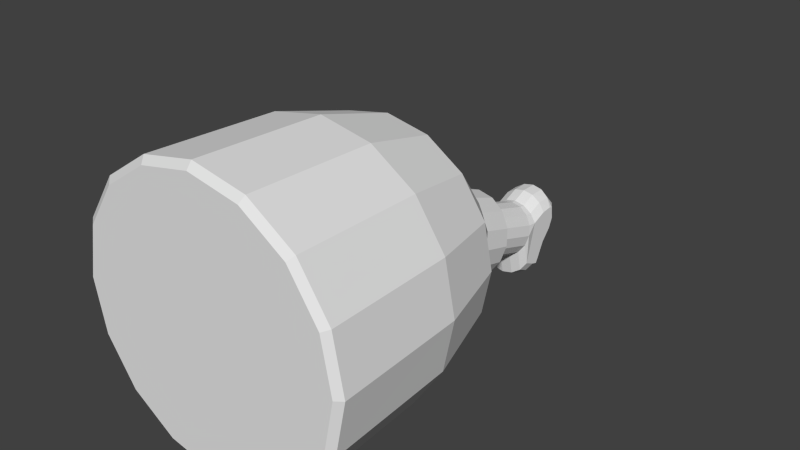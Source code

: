 # Source: Ham_with_Bone.blend  (saved by Blender 2.70.0; exported with 4.5.12 LTS)
import bpy
from mathutils import Matrix  # noqa: F401  (used for matrix-valued properties, if any)

bpy.ops.wm.read_factory_settings(use_empty=True)
scene = bpy.context.scene
scene.name = 'Scene'

# ---- collections
col_collection_1 = bpy.data.collections.new('Collection 1'); scene.collection.children.link(col_collection_1)

# ---- world
world_world = bpy.data.worlds.new('World'); scene.world = world_world
world_world.color = (0.05088, 0.05088, 0.05088)
world_world.use_sun_shadow = False
world_world.sun_shadow_jitter_overblur = 0.0
world_world.cycles.sampling_method = 'MANUAL'
world_world.cycles.sample_map_resolution = 256

# ---- meshes
me_cylinder = bpy.data.meshes.new('Cylinder')
me_cylinder.from_pydata([(-6.509e-08, 1.02, -1.354), (-2.784e-07, 0.9778, -0.4059), (0.3902, 0.9421, -1.354), (0.3742, 0.9033, -0.4059), (0.7211, 0.7211, -1.354), (0.6914, 0.6914, -0.4059), (0.9421, 0.3902, -1.354), (0.9033, 0.3742, -0.4059), (1.02, 3.388e-10, -1.354), (0.9778, 1.516e-07, -0.4059), (0.9421, -0.3902, -1.354), (0.9033, -0.3742, -0.4059), (0.7211, -0.7211, -1.354), (0.6914, -0.6914, -0.4059), (0.3902, -0.9421, -1.354), (0.3742, -0.9033, -0.4059), (8.889e-08, -1.02, -1.354), (-1.307e-07, -0.9778, -0.4059), (-0.3902, -0.9421, -1.354), (-0.3742, -0.9033, -0.4059), (-0.7211, -0.7211, -1.354), (-0.6914, -0.6914, -0.4059), (-0.9421, -0.3902, -1.354), (-0.9033, -0.3742, -0.4059), (-1.02, 5.707e-08, -1.354), (-0.9778, 2.06e-07, -0.4059), (-0.9421, 0.3902, -1.354), (-0.9033, 0.3742, -0.4059), (-0.7211, 0.7211, -1.354), (-0.6914, 0.6914, -0.4059), (-0.3902, 0.9421, -1.354), (-0.3742, 0.9033, -0.4059), (-2.663e-07, 0.8131, 0.1748), (0.3112, 0.7512, 0.1748), (0.5773, 0.575, 0.1739), (0.7582, 0.3112, 0.1722), (0.8219, 1.69e-07, 0.1715), (0.7582, -0.3112, 0.1722), (0.5773, -0.575, 0.1739), (0.3112, -0.7512, 0.1748), (-1.435e-07, -0.8131, 0.1748), (-0.3112, -0.7512, 0.1748), (-0.575, -0.575, 0.1748), (-0.7512, -0.3112, 0.1748), (-0.8131, 2.127e-07, 0.1748), (-0.7512, 0.3112, 0.1748), (-0.575, 0.575, 0.1748), (-0.3112, 0.7512, 0.1748), (0.2095, 0.4993, 0.5627), (0.3918, 0.4613, 0.5057), (0.5464, 0.3531, 0.4574), (0.6497, 0.1911, 0.4251), (0.686, 2.23e-07, 0.4137), (0.6497, -0.1911, 0.4251), (0.5464, -0.3531, 0.4574), (0.3918, -0.4613, 0.5057), (0.2095, -0.4993, 0.5627), (0.02709, -0.4613, 0.6198), (-0.1275, -0.3531, 0.6681), (-0.2308, -0.1911, 0.7004), (-0.2671, 2.168e-07, 0.7117), (-0.2308, 0.1911, 0.7004), (-0.1275, 0.3531, 0.6681), (0.02709, 0.4613, 0.6198), (0.2838, 0.3378, 0.8005), (0.4072, 0.3121, 0.7619), (0.5118, 0.2389, 0.7292), (0.5817, 0.1293, 0.7074), (0.6062, 2.327e-07, 0.6997), (0.5817, -0.1293, 0.7074), (0.5118, -0.2389, 0.7292), (0.4072, -0.3121, 0.7619), (0.2838, -0.3378, 0.8005), (0.1604, -0.3121, 0.8391), (0.05581, -0.2389, 0.8718), (-0.01408, -0.1293, 0.8936), (-0.03862, 2.285e-07, 0.9013), (-0.01408, 0.1293, 0.8936), (0.05581, 0.2389, 0.8718), (0.1604, 0.3121, 0.8391), (0.3669, 0.3197, 1.066), (0.4837, 0.2954, 1.03), (0.5827, 0.2261, 0.999), (0.6489, 0.1224, 0.9783), (0.6721, 2.444e-07, 0.971), (0.6489, -0.1224, 0.9783), (0.5827, -0.2261, 0.999), (0.4837, -0.2954, 1.03), (0.3669, -0.3197, 1.066), (0.2502, -0.2954, 1.103), (0.1512, -0.2261, 1.134), (0.08502, -0.1224, 1.155), (0.06179, 2.405e-07, 1.162), (0.08502, 0.1224, 1.155), (0.1512, 0.2261, 1.134), (0.2502, 0.2954, 1.103), (0.3755, 0.2802, 1.094), (0.4779, 0.2589, 1.062), (0.5646, 0.1981, 1.035), (0.6226, 0.1072, 1.017), (0.643, 2.406e-07, 1.01), (0.6226, -0.1072, 1.017), (0.5646, -0.1981, 1.035), (0.4779, -0.2589, 1.062), (0.3755, -0.2802, 1.094), (0.2732, -0.2589, 1.126), (0.1864, -0.1981, 1.153), (0.1285, -0.1072, 1.171), (0.1081, 2.372e-07, 1.178), (0.1285, 0.1072, 1.171), (0.1864, 0.1981, 1.153), (0.2732, 0.2589, 1.126), (-6.196e-08, 0.9698, -1.392), (0.3711, 0.896, -1.392), (0.6857, 0.6857, -1.392), (0.896, 0.3711, -1.392), (0.9698, 7.181e-09, -1.392), (0.896, -0.3711, -1.392), (0.6857, -0.6857, -1.392), (0.3711, -0.896, -1.392), (8.448e-08, -0.9698, -1.392), (-0.3711, -0.896, -1.392), (-0.6857, -0.6857, -1.392), (-0.896, -0.3711, -1.392), (-0.9698, 6.114e-08, -1.392), (-0.896, 0.3711, -1.392), (-0.6857, 0.6857, -1.392), (-0.3711, 0.896, -1.392), (0.3755, 0.2017, 1.094), (0.4492, 0.1863, 1.071), (0.5116, 0.1426, 1.051), (0.5534, 0.07717, 1.038), (0.568, 2.406e-07, 1.034), (0.5534, -0.07717, 1.038), (0.5116, -0.1426, 1.051), (0.4492, -0.1863, 1.071), (0.3755, -0.2017, 1.094), (0.3019, -0.1863, 1.117), (0.2394, -0.1426, 1.136), (0.1977, -0.07717, 1.15), (0.1831, 2.381e-07, 1.154), (0.1977, 0.07717, 1.15), (0.2394, 0.1426, 1.136), (0.3019, 0.1863, 1.117), (0.4365, 0.2017, 1.289), (0.5102, 0.1863, 1.266), (0.5726, 0.1426, 1.246), (0.6143, 0.07717, 1.233), (0.629, 2.624e-07, 1.229), (0.6143, -0.07717, 1.233), (0.5726, -0.1426, 1.246), (0.5102, -0.1863, 1.266), (0.4365, -0.2017, 1.289), (0.3629, -0.1863, 1.312), (0.3004, -0.1426, 1.332), (0.2587, -0.07717, 1.345), (0.2441, 2.6e-07, 1.349), (0.2587, 0.07717, 1.345), (0.3004, 0.1426, 1.332), (0.3629, 0.1863, 1.312), (0.5129, 0.2017, 1.533), (0.5865, 0.1863, 1.51), (0.649, 0.1426, 1.491), (0.6907, 0.07717, 1.478), (0.7053, 2.759e-07, 1.473), (0.6907, -0.07717, 1.478), (0.649, -0.1426, 1.491), (0.5865, -0.1863, 1.51), (0.5129, -0.2017, 1.533), (0.4392, -0.1863, 1.556), (0.3768, -0.1426, 1.576), (0.335, -0.07717, 1.589), (0.3204, 2.735e-07, 1.593), (0.335, 0.07717, 1.589), (0.3768, 0.1426, 1.576), (0.4392, 0.1863, 1.556), (0.754, 0.1863, 1.548), (0.8164, 0.1426, 1.529), (0.8582, 0.07717, 1.516), (0.8728, 2.862e-07, 1.511), (0.8582, -0.07717, 1.516), (0.8164, -0.1426, 1.529), (0.754, -0.1863, 1.548), (0.7907, 0.1863, 1.629), (0.8532, 0.1426, 1.61), (0.8949, 0.07717, 1.597), (0.9096, 2.803e-07, 1.592), (0.8949, -0.07717, 1.597), (0.8532, -0.1426, 1.61), (0.7907, -0.1863, 1.629), (0.7667, 0.1863, 1.697), (0.7984, 0.1426, 1.754), (0.8196, 0.07717, 1.792), (0.827, 2.405e-07, 1.806), (0.8196, -0.07717, 1.792), (0.7984, -0.1426, 1.754), (0.7667, -0.1863, 1.697), (0.6521, 0.1863, 1.754), (0.6838, 0.1426, 1.811), (0.6964, 0.07717, 1.826), (0.7039, 2.194e-07, 1.84), (0.6964, -0.07717, 1.826), (0.6838, -0.1426, 1.811), (0.6521, -0.1863, 1.754), (0.5669, 0.1863, 1.83), (0.5986, 0.1426, 1.888), (0.6198, 0.07717, 1.926), (0.6272, 1.957e-07, 1.939), (0.6198, -0.07717, 1.926), (0.5986, -0.1426, 1.888), (0.5669, -0.1863, 1.83), (0.4016, 0.1863, 1.739), (0.3362, 0.1426, 1.741), (0.2925, 0.07717, 1.743), (0.2772, 1.768e-07, 1.743), (0.2925, -0.07717, 1.743), (0.3362, -0.1426, 1.741), (0.4016, -0.1863, 1.739), (0.3929, -0.1863, 1.822), (0.3324, -0.1426, 1.847), (0.2919, -0.07717, 1.864), (0.2777, 1.599e-07, 1.869), (0.2919, 0.07717, 1.864), (0.3324, 0.1426, 1.847), (0.3929, 0.1863, 1.822), (0.4025, 0.1863, 1.851), (0.4026, 0.1426, 1.917), (0.4026, 0.07717, 1.96), (0.4026, 1.606e-07, 1.976), (0.4026, -0.07717, 1.96), (0.4026, -0.1426, 1.917), (0.4025, -0.1863, 1.851), (0.4942, -0.1863, 1.862), (0.5169, -0.1426, 1.923), (0.532, -0.07717, 1.964), (0.5373, 1.784e-07, 1.978), (0.532, 0.07717, 1.964), (0.5169, 0.1426, 1.923), (0.4942, 0.1863, 1.862), (0.4481, 0.1863, 1.628), (0.3828, 0.1426, 1.63), (0.3391, 0.07717, 1.631), (0.3237, 1.98e-07, 1.632), (0.3391, -0.07717, 1.631), (0.3828, -0.1426, 1.63), (0.4481, -0.1863, 1.628), (0.8837, -0.07717, 1.706), (0.8947, 2.624e-07, 1.711), (0.8837, 0.07717, 1.706), (0.8522, 0.1426, 1.693), (0.8052, -0.1863, 1.675), (0.8522, -0.1426, 1.693), (0.8052, 0.1863, 1.675)], [], [(0, 1, 3, 2), (2, 3, 5, 4), (4, 5, 7, 6), (6, 7, 9, 8), (8, 9, 11, 10), (10, 11, 13, 12), (12, 13, 15, 14), (14, 15, 17, 16), (16, 17, 19, 18), (18, 19, 21, 20), (20, 21, 23, 22), (22, 23, 25, 24), (24, 25, 27, 26), (26, 27, 29, 28), (31, 29, 46, 47), (30, 31, 1, 0), (28, 29, 31, 30), (12, 14, 119, 118), (45, 44, 60, 61), (15, 13, 38, 39), (23, 21, 42, 43), (7, 5, 34, 35), (21, 19, 41, 42), (5, 3, 33, 34), (3, 1, 32, 33), (29, 27, 45, 46), (13, 11, 37, 38), (11, 9, 36, 37), (19, 17, 40, 41), (27, 25, 44, 45), (25, 23, 43, 44), (9, 7, 35, 36), (1, 31, 47, 32), (17, 15, 39, 40), (53, 52, 68, 69), (41, 40, 56, 57), (37, 36, 52, 53), (33, 32, 48, 49), (34, 33, 49, 50), (46, 45, 61, 62), (42, 41, 57, 58), (38, 37, 53, 54), (39, 38, 54, 55), (35, 34, 50, 51), (47, 46, 62, 63), (43, 42, 58, 59), (44, 43, 59, 60), (40, 39, 55, 56), (36, 35, 51, 52), (32, 47, 63, 48), (77, 76, 92, 93), (49, 48, 64, 65), (61, 60, 76, 77), (57, 56, 72, 73), (58, 57, 73, 74), (54, 53, 69, 70), (50, 49, 65, 66), (62, 61, 77, 78), (63, 62, 78, 79), (59, 58, 74, 75), (55, 54, 70, 71), (51, 50, 66, 67), (48, 63, 79, 64), (60, 59, 75, 76), (56, 55, 71, 72), (52, 51, 67, 68), (81, 80, 96, 97), (73, 72, 88, 89), (69, 68, 84, 85), (65, 64, 80, 81), (78, 77, 93, 94), (74, 73, 89, 90), (70, 69, 85, 86), (66, 65, 81, 82), (67, 66, 82, 83), (79, 78, 94, 95), (75, 74, 90, 91), (71, 70, 86, 87), (72, 71, 87, 88), (68, 67, 83, 84), (64, 79, 95, 80), (76, 75, 91, 92), (109, 108, 140, 141), (93, 92, 108, 109), (89, 88, 104, 105), (85, 84, 100, 101), (86, 85, 101, 102), (82, 81, 97, 98), (94, 93, 109, 110), (90, 89, 105, 106), (91, 90, 106, 107), (87, 86, 102, 103), (83, 82, 98, 99), (95, 94, 110, 111), (80, 95, 111, 96), (92, 91, 107, 108), (88, 87, 103, 104), (84, 83, 99, 100), (112, 113, 114, 115, 116, 117, 118, 119, 120, 121, 122, 123, 124, 125, 126, 127), (20, 22, 123, 122), (4, 6, 115, 114), (28, 30, 127, 126), (2, 4, 114, 113), (0, 2, 113, 112), (26, 28, 126, 125), (10, 12, 118, 117), (18, 20, 122, 121), (16, 18, 121, 120), (24, 26, 125, 124), (8, 10, 117, 116), (22, 24, 124, 123), (6, 8, 116, 115), (30, 0, 112, 127), (14, 16, 120, 119), (137, 136, 152, 153), (105, 104, 136, 137), (101, 100, 132, 133), (97, 96, 128, 129), (110, 109, 141, 142), (106, 105, 137, 138), (102, 101, 133, 134), (98, 97, 129, 130), (99, 98, 130, 131), (111, 110, 142, 143), (107, 106, 138, 139), (103, 102, 134, 135), (104, 103, 135, 136), (100, 99, 131, 132), (96, 111, 143, 128), (108, 107, 139, 140), (157, 156, 172, 173), (133, 132, 148, 149), (129, 128, 144, 145), (141, 140, 156, 157), (142, 141, 157, 158), (138, 137, 153, 154), (134, 133, 149, 150), (130, 129, 145, 146), (143, 142, 158, 159), (139, 138, 154, 155), (135, 134, 150, 151), (131, 130, 146, 147), (132, 131, 147, 148), (128, 143, 159, 144), (140, 139, 155, 156), (136, 135, 151, 152), (161, 160, 175, 174, 173, 172, 171, 170, 169, 168, 167, 166, 165, 164, 163, 162), (153, 152, 168, 169), (149, 148, 164, 165), (145, 144, 160, 161), (146, 145, 161, 162), (158, 157, 173, 174), (154, 153, 169, 170), (150, 149, 165, 166), (151, 150, 166, 167), (147, 146, 162, 163), (159, 158, 174, 175), (155, 154, 170, 171), (156, 155, 171, 172), (152, 151, 167, 168), (148, 147, 163, 164), (144, 159, 175, 160), (164, 163, 178, 179), (163, 162, 177, 178), (167, 166, 181, 182), (162, 161, 176, 177), (166, 165, 180, 181), (165, 164, 179, 180), (178, 177, 184, 185), (182, 181, 188, 189), (177, 176, 183, 184), (181, 180, 187, 188), (180, 179, 186, 187), (179, 178, 185, 186), (246, 247, 193, 194), (247, 248, 192, 193), (248, 249, 191, 192), (250, 251, 195, 196), (249, 252, 190, 191), (251, 246, 194, 195), (196, 195, 202, 203), (191, 190, 197, 198), (195, 194, 201, 202), (194, 193, 200, 201), (193, 192, 199, 200), (192, 191, 198, 199), (200, 199, 206, 207), (199, 198, 205, 206), (203, 202, 209, 210), (198, 197, 204, 205), (202, 201, 208, 209), (201, 200, 207, 208), (220, 221, 214, 215), (221, 222, 213, 214), (222, 223, 212, 213), (218, 219, 216, 217), (223, 224, 211, 212), (219, 220, 215, 216), (230, 229, 220, 219), (226, 225, 224, 223), (231, 230, 219, 218), (227, 226, 223, 222), (228, 227, 222, 221), (229, 228, 221, 220), (233, 234, 229, 230), (234, 235, 228, 229), (235, 236, 227, 228), (236, 237, 226, 227), (232, 233, 230, 231), (237, 238, 225, 226), (205, 204, 238, 237), (210, 209, 233, 232), (206, 205, 237, 236), (207, 206, 236, 235), (208, 207, 235, 234), (209, 208, 234, 233), (216, 215, 243, 244), (215, 214, 242, 243), (214, 213, 241, 242), (213, 212, 240, 241), (217, 216, 244, 245), (212, 211, 239, 240), (240, 239, 175, 174), (240, 174, 173, 241), (241, 173, 172, 242), (242, 172, 171, 243), (243, 171, 170, 244), (244, 170, 169, 245), (169, 168, 167, 182, 189, 250, 196, 203, 210, 232, 231, 218, 217, 245), (187, 186, 247, 246), (186, 185, 248, 247), (185, 184, 249, 248), (189, 188, 251, 250), (184, 183, 252, 249), (188, 187, 246, 251), (176, 161, 160, 175, 239, 211, 224, 225, 238, 204, 197, 190, 252, 183)])
_uv = me_cylinder.uv_layers.new(name='UVMap')
_uv.uv.foreach_set('vector', [0.4738, 0.2635, 0.3317, 0.2582, 0.3306, 0.202, 0.4739, 0.2005, 0.4739, 0.2005, 0.3306, 0.202, 0.3254, 0.1449, 0.4716, 0.1375, 0.4716, 0.1375, 0.3254, 0.1449, 0.316, 0.08465, 0.4688, 0.07376, 0.4688, 0.07376, 0.316, 0.08465, 0.3004, 0.03036, 0.4606, 0.01656, 0.546, 0.02046, 0.7075, 0.04196, 0.686, 0.0957, 0.5312, 0.07459, 0.5312, 0.07459, 0.686, 0.0957, 0.6729, 0.1576, 0.5261, 0.1403, 0.5261, 0.1403, 0.6729, 0.1576, 0.6648, 0.2156, 0.5216, 0.204, 0.5216, 0.204, 0.6648, 0.2156, 0.6605, 0.2723, 0.5191, 0.267, 0.5191, 0.267, 0.6605, 0.2723, 0.6607, 0.3284, 0.5191, 0.3296, 0.5191, 0.3296, 0.6607, 0.3284, 0.6655, 0.3852, 0.5213, 0.3922, 0.5213, 0.3922, 0.6655, 0.3852, 0.6749, 0.4444, 0.5243, 0.4552, 0.5243, 0.4552, 0.6749, 0.4444, 0.6923, 0.4917, 0.5376, 0.5062, 0.4491, 0.5167, 0.2832, 0.4916, 0.3061, 0.4332, 0.4603, 0.4567, 0.4603, 0.4567, 0.3061, 0.4332, 0.3201, 0.3721, 0.4662, 0.3907, 0.3284, 0.3144, 0.3201, 0.3721, 0.2302, 0.3512, 0.2404, 0.3043, 0.4712, 0.3267, 0.3284, 0.3144, 0.3317, 0.2582, 0.4738, 0.2635, 0.4662, 0.3907, 0.3201, 0.3721, 0.3284, 0.3144, 0.4712, 0.3267, 0.5261, 0.1403, 0.5216, 0.204, 0.5156, 0.2034, 0.52, 0.1395, 0.2115, 0.3986, 0.1843, 0.4391, 0.0918, 0.3368, 0.1115, 0.3143, 0.6648, 0.2156, 0.6729, 0.1576, 0.7672, 0.1789, 0.7552, 0.2285, 0.6749, 0.4444, 0.6655, 0.3852, 0.7544, 0.3694, 0.7683, 0.4175, 0.316, 0.08465, 0.3254, 0.1449, 0.2324, 0.1602, 0.219, 0.1091, 0.6655, 0.3852, 0.6607, 0.3284, 0.7482, 0.3224, 0.7544, 0.3694, 0.3254, 0.1449, 0.3306, 0.202, 0.2407, 0.2097, 0.2324, 0.1602, 0.3306, 0.202, 0.3317, 0.2582, 0.2436, 0.2574, 0.2407, 0.2097, 0.3201, 0.3721, 0.3061, 0.4332, 0.2115, 0.3986, 0.2302, 0.3512, 0.6729, 0.1576, 0.686, 0.0957, 0.7847, 0.1275, 0.7672, 0.1789, 0.686, 0.0957, 0.7075, 0.04196, 0.8059, 0.08601, 0.7847, 0.1275, 0.6607, 0.3284, 0.6605, 0.2723, 0.7487, 0.2757, 0.7482, 0.3224, 0.3061, 0.4332, 0.2832, 0.4916, 0.1843, 0.4391, 0.2115, 0.3986, 0.6923, 0.4917, 0.6749, 0.4444, 0.7683, 0.4175, 0.79, 0.4555, 0.3004, 0.03036, 0.316, 0.08465, 0.219, 0.1091, 0.2014, 0.06481, 0.3317, 0.2582, 0.3284, 0.3144, 0.2404, 0.3043, 0.2436, 0.2574, 0.6605, 0.2723, 0.6648, 0.2156, 0.7552, 0.2285, 0.7487, 0.2757, 0.8397, 0.1378, 0.8488, 0.1131, 0.8965, 0.1405, 0.8961, 0.1574, 0.7482, 0.3224, 0.7487, 0.2757, 0.834, 0.2472, 0.8431, 0.2813, 0.7847, 0.1275, 0.8059, 0.08601, 0.8488, 0.1131, 0.8397, 0.1378, 0.2407, 0.2097, 0.2436, 0.2574, 0.1614, 0.222, 0.1685, 0.1871, 0.2324, 0.1602, 0.2407, 0.2097, 0.1685, 0.1871, 0.17, 0.151, 0.2302, 0.3512, 0.2115, 0.3986, 0.1115, 0.3143, 0.1327, 0.2859, 0.7544, 0.3694, 0.7482, 0.3224, 0.8431, 0.2813, 0.8569, 0.3136, 0.7672, 0.1789, 0.7847, 0.1275, 0.8397, 0.1378, 0.8316, 0.1746, 0.7552, 0.2285, 0.7672, 0.1789, 0.8316, 0.1746, 0.8299, 0.2114, 0.219, 0.1091, 0.2324, 0.1602, 0.17, 0.151, 0.1652, 0.1148, 0.2404, 0.3043, 0.2302, 0.3512, 0.1327, 0.2859, 0.1494, 0.255, 0.7683, 0.4175, 0.7544, 0.3694, 0.8569, 0.3136, 0.8751, 0.3438, 0.79, 0.4555, 0.7683, 0.4175, 0.8751, 0.3438, 0.8896, 0.3651, 0.7487, 0.2757, 0.7552, 0.2285, 0.8299, 0.2114, 0.834, 0.2472, 0.2014, 0.06481, 0.219, 0.1091, 0.1652, 0.1148, 0.1568, 0.08744, 0.2436, 0.2574, 0.2404, 0.3043, 0.1494, 0.255, 0.1614, 0.222, 0.06921, 0.2756, 0.05852, 0.2932, 0.02162, 0.2564, 0.02977, 0.2425, 0.1685, 0.1871, 0.1614, 0.222, 0.1062, 0.2059, 0.111, 0.1799, 0.1115, 0.3143, 0.0918, 0.3368, 0.05852, 0.2932, 0.06921, 0.2756, 0.8431, 0.2813, 0.834, 0.2472, 0.8912, 0.2377, 0.8978, 0.2635, 0.8569, 0.3136, 0.8431, 0.2813, 0.8978, 0.2635, 0.9082, 0.2878, 0.8316, 0.1746, 0.8397, 0.1378, 0.8961, 0.1574, 0.8903, 0.184, 0.17, 0.151, 0.1685, 0.1871, 0.111, 0.1799, 0.1117, 0.1535, 0.1327, 0.2859, 0.1115, 0.3143, 0.06921, 0.2756, 0.08498, 0.2542, 0.1494, 0.255, 0.1327, 0.2859, 0.08498, 0.2542, 0.09743, 0.2308, 0.8751, 0.3438, 0.8569, 0.3136, 0.9082, 0.2878, 0.9218, 0.3102, 0.8299, 0.2114, 0.8316, 0.1746, 0.8903, 0.184, 0.8886, 0.211, 0.1652, 0.1148, 0.17, 0.151, 0.1117, 0.1535, 0.1083, 0.1276, 0.1614, 0.222, 0.1494, 0.255, 0.09743, 0.2308, 0.1062, 0.2059, 0.8896, 0.3651, 0.8751, 0.3438, 0.9218, 0.3102, 0.9263, 0.3257, 0.834, 0.2472, 0.8299, 0.2114, 0.8886, 0.211, 0.8912, 0.2377, 0.1568, 0.08744, 0.1652, 0.1148, 0.1083, 0.1276, 0.1073, 0.1101, 0.06254, 0.1751, 0.05883, 0.1936, 0.05142, 0.1916, 0.05468, 0.1743, 0.8978, 0.2635, 0.8912, 0.2377, 0.9399, 0.229, 0.9444, 0.2475, 0.8961, 0.1574, 0.8965, 0.1405, 0.9445, 0.1593, 0.9464, 0.172, 0.111, 0.1799, 0.1062, 0.2059, 0.05883, 0.1936, 0.06254, 0.1751, 0.08498, 0.2542, 0.06921, 0.2756, 0.02977, 0.2425, 0.04275, 0.2277, 0.9082, 0.2878, 0.8978, 0.2635, 0.9444, 0.2475, 0.9519, 0.2653, 0.8903, 0.184, 0.8961, 0.1574, 0.9464, 0.172, 0.9406, 0.191, 0.1117, 0.1535, 0.111, 0.1799, 0.06254, 0.1751, 0.06274, 0.156, 0.1083, 0.1276, 0.1117, 0.1535, 0.06274, 0.156, 0.05983, 0.1363, 0.09743, 0.2308, 0.08498, 0.2542, 0.04275, 0.2277, 0.05213, 0.2111, 0.9218, 0.3102, 0.9082, 0.2878, 0.9519, 0.2653, 0.9629, 0.2823, 0.8886, 0.211, 0.8903, 0.184, 0.9406, 0.191, 0.9386, 0.2101, 0.8912, 0.2377, 0.8886, 0.211, 0.9386, 0.2101, 0.9399, 0.229, 0.1073, 0.1101, 0.1083, 0.1276, 0.05983, 0.1363, 0.06002, 0.1215, 0.1062, 0.2059, 0.09743, 0.2308, 0.05213, 0.2111, 0.05883, 0.1936, 0.9263, 0.3257, 0.9218, 0.3102, 0.9629, 0.2823, 0.9648, 0.2964, 0.02422, 0.2366, 0.01768, 0.2485, 0.01246, 0.2352, 0.01522, 0.2258, 0.02977, 0.2425, 0.02162, 0.2564, 0.01768, 0.2485, 0.02422, 0.2366, 0.9444, 0.2475, 0.9399, 0.229, 0.9476, 0.2278, 0.9518, 0.245, 0.9464, 0.172, 0.9445, 0.1593, 0.9512, 0.165, 0.9539, 0.1753, 0.9406, 0.191, 0.9464, 0.172, 0.9539, 0.1753, 0.9484, 0.1926, 0.06274, 0.156, 0.06254, 0.1751, 0.05468, 0.1743, 0.055, 0.1566, 0.04275, 0.2277, 0.02977, 0.2425, 0.02422, 0.2366, 0.03625, 0.223, 0.9519, 0.2653, 0.9444, 0.2475, 0.9518, 0.245, 0.959, 0.2614, 0.9629, 0.2823, 0.9519, 0.2653, 0.959, 0.2614, 0.9695, 0.2768, 0.9386, 0.2101, 0.9406, 0.191, 0.9484, 0.1926, 0.9464, 0.2102, 0.05983, 0.1363, 0.06274, 0.156, 0.055, 0.1566, 0.05178, 0.1386, 0.05213, 0.2111, 0.04275, 0.2277, 0.03625, 0.223, 0.04532, 0.2079, 0.05883, 0.1936, 0.05213, 0.2111, 0.04532, 0.2079, 0.05142, 0.1916, 0.9648, 0.2964, 0.9629, 0.2823, 0.9695, 0.2768, 0.9702, 0.2891, 0.9399, 0.229, 0.9386, 0.2101, 0.9464, 0.2102, 0.9476, 0.2278, 0.06002, 0.1215, 0.05983, 0.1363, 0.05178, 0.1386, 0.05207, 0.126, 0.8912, 0.5522, 0.9572, 0.6183, 0.993, 0.7047, 0.993, 0.7981, 0.9572, 0.8844, 0.8912, 0.9505, 0.8048, 0.9863, 0.7114, 0.9863, 0.6251, 0.9505, 0.559, 0.8844, 0.5232, 0.7981, 0.5232, 0.7047, 0.559, 0.6183, 0.6251, 0.5522, 0.7114, 0.5165, 0.8048, 0.5165, 0.5213, 0.3922, 0.5243, 0.4552, 0.5185, 0.4554, 0.5154, 0.3926, 0.4716, 0.1375, 0.4688, 0.07376, 0.4792, 0.07366, 0.482, 0.1371, 0.4662, 0.3907, 0.4712, 0.3267, 0.4817, 0.3273, 0.4769, 0.3916, 0.4739, 0.2005, 0.4716, 0.1375, 0.482, 0.1371, 0.4842, 0.2004, 0.4738, 0.2635, 0.4739, 0.2005, 0.4842, 0.2004, 0.4842, 0.2638, 0.4603, 0.4567, 0.4662, 0.3907, 0.4769, 0.3916, 0.4713, 0.4574, 0.5312, 0.07459, 0.5261, 0.1403, 0.52, 0.1395, 0.5247, 0.07411, 0.5191, 0.3296, 0.5213, 0.3922, 0.5154, 0.3926, 0.5132, 0.3297, 0.5191, 0.267, 0.5191, 0.3296, 0.5132, 0.3297, 0.5132, 0.2667, 0.4491, 0.5167, 0.4603, 0.4567, 0.4713, 0.4574, 0.4604, 0.5153, 0.546, 0.02046, 0.5312, 0.07459, 0.5247, 0.07411, 0.5395, 0.02202, 0.5243, 0.4552, 0.5376, 0.5062, 0.5321, 0.5045, 0.5185, 0.4554, 0.4688, 0.07376, 0.4606, 0.01656, 0.4709, 0.01842, 0.4792, 0.07366, 0.4712, 0.3267, 0.4738, 0.2635, 0.4842, 0.2638, 0.4817, 0.3273, 0.5216, 0.204, 0.5191, 0.267, 0.5132, 0.2667, 0.5156, 0.2034, 0.03695, 0.714, 0.01201, 0.655, 0.1212, 0.6364, 0.1277, 0.655, 0.9518, 0.245, 0.9476, 0.2278, 0.9575, 0.2265, 0.9612, 0.2412, 0.9539, 0.1753, 0.9512, 0.165, 0.9572, 0.1754, 0.9626, 0.182, 0.05468, 0.1743, 0.05142, 0.1916, 0.03809, 0.1875, 0.04082, 0.1727, 0.03625, 0.223, 0.02422, 0.2366, 0.01522, 0.2258, 0.02523, 0.2146, 0.959, 0.2614, 0.9518, 0.245, 0.9612, 0.2412, 0.9675, 0.2551, 0.9484, 0.1926, 0.9539, 0.1753, 0.9626, 0.182, 0.958, 0.1963, 0.055, 0.1566, 0.05468, 0.1743, 0.04082, 0.1727, 0.04091, 0.1576, 0.05178, 0.1386, 0.055, 0.1566, 0.04091, 0.1576, 0.03793, 0.1428, 0.04532, 0.2079, 0.03625, 0.223, 0.02523, 0.2146, 0.03289, 0.2016, 0.9695, 0.2768, 0.959, 0.2614, 0.9675, 0.2551, 0.9766, 0.2676, 0.9464, 0.2102, 0.9484, 0.1926, 0.958, 0.1963, 0.9564, 0.2114, 0.9476, 0.2278, 0.9464, 0.2102, 0.9564, 0.2114, 0.9575, 0.2265, 0.05207, 0.126, 0.05178, 0.1386, 0.03793, 0.1428, 0.03991, 0.1346, 0.05142, 0.1916, 0.04532, 0.2079, 0.03289, 0.2016, 0.03809, 0.1875, 0.9702, 0.2891, 0.9695, 0.2768, 0.9766, 0.2676, 0.9737, 0.2768, 0.1964, 0.672, 0.1781, 0.6786, 0.1722, 0.6437, 0.1776, 0.642, 0.089, 0.4949, 0.1477, 0.4713, 0.164, 0.5799, 0.1455, 0.5862, 0.2971, 0.5544, 0.3179, 0.6066, 0.2194, 0.6223, 0.2133, 0.6043, 0.2498, 0.7542, 0.1974, 0.7773, 0.1781, 0.6786, 0.1964, 0.672, 0.2887, 0.7144, 0.2498, 0.7542, 0.1964, 0.672, 0.2109, 0.659, 0.08186, 0.7572, 0.03695, 0.714, 0.1277, 0.655, 0.1409, 0.6695, 0.04534, 0.538, 0.089, 0.4949, 0.1455, 0.5862, 0.1309, 0.5992, 0.2634, 0.5065, 0.2971, 0.5544, 0.2133, 0.6043, 0.2007, 0.5898, 0.3179, 0.6647, 0.2887, 0.7144, 0.2109, 0.659, 0.2181, 0.6412, 0.1384, 0.7789, 0.08186, 0.7572, 0.1409, 0.6695, 0.1586, 0.6778, 0.02199, 0.593, 0.04534, 0.538, 0.1309, 0.5992, 0.1223, 0.6169, 0.209, 0.4822, 0.2634, 0.5065, 0.2007, 0.5898, 0.1834, 0.5812, 0.1477, 0.4713, 0.209, 0.4822, 0.1834, 0.5812, 0.164, 0.5799, 0.3179, 0.6066, 0.3179, 0.6647, 0.2181, 0.6412, 0.2194, 0.6223, 0.1974, 0.7773, 0.1384, 0.7789, 0.1586, 0.6778, 0.1781, 0.6786, 0.01201, 0.655, 0.02199, 0.593, 0.1223, 0.6169, 0.1212, 0.6364, 0.01448, 0.01123, 0.01594, 0.01269, 0.01673, 0.0146, 0.01673, 0.01666, 0.01594, 0.01857, 0.01448, 0.02003, 0.01257, 0.02082, 0.01051, 0.02082, 0.008605, 0.02003, 0.007146, 0.01857, 0.006357, 0.01666, 0.006357, 0.0146, 0.007146, 0.01269, 0.008605, 0.01123, 0.01051, 0.01045, 0.01257, 0.01045, 0.1277, 0.655, 0.1212, 0.6364, 0.1566, 0.6311, 0.1581, 0.6363, 0.1455, 0.5862, 0.164, 0.5799, 0.1694, 0.615, 0.1642, 0.6168, 0.2133, 0.6043, 0.2194, 0.6223, 0.1854, 0.6276, 0.1838, 0.6221, 0.2007, 0.5898, 0.2133, 0.6043, 0.1838, 0.6221, 0.1799, 0.6178, 0.2109, 0.659, 0.1964, 0.672, 0.1776, 0.642, 0.182, 0.6384, 0.1409, 0.6695, 0.1277, 0.655, 0.1581, 0.6363, 0.1616, 0.6406, 0.1309, 0.5992, 0.1455, 0.5862, 0.1642, 0.6168, 0.1601, 0.6207, 0.1223, 0.6169, 0.1309, 0.5992, 0.1601, 0.6207, 0.1572, 0.6256, 0.1834, 0.5812, 0.2007, 0.5898, 0.1799, 0.6178, 0.175, 0.6153, 0.2181, 0.6412, 0.2109, 0.659, 0.182, 0.6384, 0.1848, 0.6333, 0.1586, 0.6778, 0.1409, 0.6695, 0.1616, 0.6406, 0.1665, 0.6432, 0.1781, 0.6786, 0.1586, 0.6778, 0.1665, 0.6432, 0.1722, 0.6437, 0.1212, 0.6364, 0.1223, 0.6169, 0.1572, 0.6256, 0.1566, 0.6311, 0.164, 0.5799, 0.1834, 0.5812, 0.175, 0.6153, 0.1694, 0.615, 0.2194, 0.6223, 0.2181, 0.6412, 0.1848, 0.6333, 0.1854, 0.6276, 0.4793, 0.8788, 0.4803, 0.9156, 0.4231, 0.9032, 0.4218, 0.8788, 0.4803, 0.9156, 0.4869, 0.953, 0.4264, 0.9299, 0.4231, 0.9032, 0.5026, 0.7731, 0.4869, 0.8046, 0.4264, 0.8277, 0.4279, 0.8011, 0.4869, 0.953, 0.5026, 0.9848, 0.4279, 0.9568, 0.4264, 0.9299, 0.4869, 0.8046, 0.4803, 0.842, 0.4231, 0.8544, 0.4264, 0.8277, 0.4803, 0.842, 0.4793, 0.8788, 0.4218, 0.8788, 0.4231, 0.8544, 0.4231, 0.9032, 0.4264, 0.9299, 0.3942, 0.9286, 0.3958, 0.902, 0.4279, 0.8011, 0.4264, 0.8277, 0.3942, 0.8291, 0.385, 0.7993, 0.4264, 0.9299, 0.4279, 0.9568, 0.385, 0.9586, 0.3942, 0.9286, 0.4264, 0.8277, 0.4231, 0.8544, 0.3958, 0.8557, 0.3942, 0.8291, 0.4231, 0.8544, 0.4218, 0.8788, 0.3963, 0.8788, 0.3958, 0.8557, 0.4218, 0.8788, 0.4231, 0.9032, 0.3958, 0.902, 0.3963, 0.8788, 0.362, 0.8545, 0.3614, 0.8788, 0.326, 0.8788, 0.3274, 0.8533, 0.3614, 0.8788, 0.362, 0.9031, 0.3274, 0.9043, 0.326, 0.8788, 0.362, 0.9031, 0.3635, 0.928, 0.3328, 0.9331, 0.3274, 0.9043, 0.3614, 0.8034, 0.3635, 0.8296, 0.3328, 0.8246, 0.3408, 0.7956, 0.3635, 0.928, 0.3614, 0.9545, 0.3408, 0.9622, 0.3328, 0.9331, 0.3635, 0.8296, 0.362, 0.8545, 0.3274, 0.8533, 0.3328, 0.8246, 0.3408, 0.7956, 0.3328, 0.8246, 0.2786, 0.8163, 0.281, 0.7847, 0.3328, 0.9331, 0.3408, 0.9622, 0.281, 0.9732, 0.2786, 0.9414, 0.3328, 0.8246, 0.3274, 0.8533, 0.2795, 0.8461, 0.2786, 0.8163, 0.3274, 0.8533, 0.326, 0.8788, 0.2789, 0.8788, 0.2795, 0.8461, 0.326, 0.8788, 0.3274, 0.9043, 0.2795, 0.9115, 0.2789, 0.8788, 0.3274, 0.9043, 0.3328, 0.9331, 0.2786, 0.9414, 0.2795, 0.9115, 0.2789, 0.8788, 0.2795, 0.9115, 0.2318, 0.9049, 0.2322, 0.8788, 0.2795, 0.9115, 0.2786, 0.9414, 0.2298, 0.9344, 0.2318, 0.9049, 0.281, 0.7847, 0.2786, 0.8163, 0.2298, 0.8233, 0.2265, 0.7927, 0.2786, 0.9414, 0.281, 0.9732, 0.2265, 0.9652, 0.2298, 0.9344, 0.2786, 0.8163, 0.2795, 0.8461, 0.2318, 0.8528, 0.2298, 0.8233, 0.2795, 0.8461, 0.2789, 0.8788, 0.2322, 0.8788, 0.2318, 0.8528, 0.1215, 0.8573, 0.1214, 0.8788, 0.08379, 0.8788, 0.08454, 0.852, 0.1214, 0.8788, 0.1215, 0.9004, 0.08455, 0.9056, 0.08379, 0.8788, 0.1215, 0.9004, 0.1238, 0.9242, 0.08748, 0.9342, 0.08455, 0.9056, 0.134, 0.8068, 0.1238, 0.8334, 0.08747, 0.8235, 0.099, 0.7961, 0.1238, 0.9242, 0.134, 0.951, 0.09902, 0.9618, 0.08748, 0.9342, 0.1238, 0.8334, 0.1215, 0.8573, 0.08454, 0.852, 0.08747, 0.8235, 0.1563, 0.8333, 0.1625, 0.8569, 0.1215, 0.8573, 0.1238, 0.8334, 0.1563, 0.9244, 0.1471, 0.9481, 0.134, 0.951, 0.1238, 0.9242, 0.1471, 0.8097, 0.1563, 0.8333, 0.1238, 0.8334, 0.134, 0.8068, 0.1625, 0.9008, 0.1563, 0.9244, 0.1238, 0.9242, 0.1215, 0.9004, 0.1646, 0.8788, 0.1625, 0.9008, 0.1215, 0.9004, 0.1214, 0.8788, 0.1625, 0.8569, 0.1646, 0.8788, 0.1214, 0.8788, 0.1215, 0.8573, 0.1959, 0.8283, 0.2006, 0.8548, 0.1625, 0.8569, 0.1563, 0.8333, 0.2006, 0.8548, 0.2023, 0.8788, 0.1646, 0.8788, 0.1625, 0.8569, 0.2023, 0.8788, 0.2007, 0.9029, 0.1625, 0.9008, 0.1646, 0.8788, 0.2007, 0.9029, 0.1959, 0.9293, 0.1563, 0.9244, 0.1625, 0.9008, 0.1892, 0.8009, 0.1959, 0.8283, 0.1563, 0.8333, 0.1471, 0.8097, 0.1959, 0.9293, 0.1892, 0.957, 0.1471, 0.9481, 0.1563, 0.9244, 0.2298, 0.9344, 0.2265, 0.9652, 0.1892, 0.957, 0.1959, 0.9293, 0.2265, 0.7927, 0.2298, 0.8233, 0.1959, 0.8283, 0.1892, 0.8009, 0.2318, 0.9049, 0.2298, 0.9344, 0.1959, 0.9293, 0.2007, 0.9029, 0.2322, 0.8788, 0.2318, 0.9049, 0.2007, 0.9029, 0.2023, 0.8788, 0.2318, 0.8528, 0.2322, 0.8788, 0.2023, 0.8788, 0.2006, 0.8548, 0.2298, 0.8233, 0.2318, 0.8528, 0.2006, 0.8548, 0.1959, 0.8283, 0.08747, 0.8235, 0.08454, 0.852, 0.03673, 0.8429, 0.03875, 0.8064, 0.08454, 0.852, 0.08379, 0.8788, 0.03543, 0.8788, 0.03673, 0.8429, 0.08379, 0.8788, 0.08455, 0.9056, 0.03674, 0.9147, 0.03543, 0.8788, 0.08455, 0.9056, 0.08748, 0.9342, 0.03876, 0.9513, 0.03674, 0.9147, 0.099, 0.7961, 0.08747, 0.8235, 0.03875, 0.8064, 0.05017, 0.7764, 0.08748, 0.9342, 0.09902, 0.9618, 0.05019, 0.9815, 0.03876, 0.9513, 0.03876, 0.9513, 0.05019, 0.9815, 0.01834, 0.9806, 0.02451, 0.9477, 0.03876, 0.9513, 0.02451, 0.9477, 0.02812, 0.9133, 0.03674, 0.9147, 0.03674, 0.9147, 0.02812, 0.9133, 0.029, 0.8788, 0.03543, 0.8788, 0.03543, 0.8788, 0.029, 0.8788, 0.02811, 0.8444, 0.03673, 0.8429, 0.03673, 0.8429, 0.02811, 0.8444, 0.02449, 0.81, 0.03875, 0.8064, 0.03875, 0.8064, 0.02449, 0.81, 0.01832, 0.7773, 0.05017, 0.7764, 0.3676, 0.6605, 0.398, 0.6638, 0.4283, 0.6676, 0.4814, 0.708, 0.4814, 0.7425, 0.4791, 0.7609, 0.462, 0.7625, 0.4123, 0.7643, 0.37, 0.778, 0.3393, 0.7777, 0.3084, 0.7596, 0.3095, 0.7478, 0.3257, 0.7197, 0.3597, 0.6875, 0.3958, 0.8557, 0.3963, 0.8788, 0.3614, 0.8788, 0.362, 0.8545, 0.3963, 0.8788, 0.3958, 0.902, 0.362, 0.9031, 0.3614, 0.8788, 0.3958, 0.902, 0.3942, 0.9286, 0.3635, 0.928, 0.362, 0.9031, 0.385, 0.7993, 0.3942, 0.8291, 0.3635, 0.8296, 0.3614, 0.8034, 0.3942, 0.9286, 0.385, 0.9586, 0.3614, 0.9545, 0.3635, 0.928, 0.3942, 0.8291, 0.3958, 0.8557, 0.362, 0.8545, 0.3635, 0.8296, 0.5362, 0.6077, 0.4835, 0.6468, 0.4536, 0.6502, 0.4237, 0.6531, 0.4163, 0.6265, 0.3832, 0.5944, 0.3676, 0.5666, 0.3666, 0.5549, 0.3972, 0.5375, 0.4275, 0.5375, 0.4689, 0.5515, 0.5178, 0.5539, 0.5347, 0.5556, 0.5366, 0.5738])
me_cylinder.use_remesh_preserve_volume = False
me_cylinder.use_remesh_preserve_attributes = False
me_cylinder.use_mirror_vertex_groups = False
me_cylinder.update()

# ---- objects
ob_cylinder = bpy.data.objects.new('Cylinder', me_cylinder)

# ---- transforms, parenting, visibility, modifiers, constraints
ob_cylinder.location = (0.03892, 3.08e-07, 1.146)
ob_cylinder.rotation_euler = (-1.571, 1.571, 0.0)
ob_cylinder.lineart.crease_threshold = 0.0

# ---- collection membership
col_collection_1.objects.link(ob_cylinder)

# ---- scene / render settings (as saved in the file)
scene.frame_start = 1; scene.frame_end = 250; scene.frame_set(1)
scene.render.engine = 'BLENDER_EEVEE_NEXT'
scene.render.image_settings.compression = 90
scene.render.resolution_percentage = 50
scene.render.dither_intensity = 0.0
scene.cycles.use_denoising = False
scene.cycles.samples = 10
scene.cycles.sampling_pattern = 'TABULATED_SOBOL'
scene.cycles.light_sampling_threshold = 0.0
scene.cycles.use_adaptive_sampling = False
scene.cycles.use_light_tree = False
scene.cycles.blur_glossy = 0.0
scene.cycles.volume_bounces = 1
scene.cycles.pixel_filter_type = 'GAUSSIAN'
scene.cycles.sample_clamp_indirect = 0.0
scene.view_settings.view_transform = 'Standard'
bpy.context.view_layer.update()

# ---- added for rendering (the .blend has no active camera and no usable light): camera, sun
cam_auto = bpy.data.cameras.new('AutoCamera')
cam_auto.lens = 50.0
cam_auto.sensor_width = 36.0
cam_auto.clip_end = 1000.0
ob_auto_camera = bpy.data.objects.new('AutoCamera', cam_auto)
scene.collection.objects.link(ob_auto_camera)
ob_auto_camera.location = (4.14322, -4.63196, 4.42935)
ob_auto_camera.rotation_euler = (1.09748, -7.21219e-08, 0.694738)
scene.camera = ob_auto_camera
light_auto_sun = bpy.data.lights.new('AutoSun', 'SUN')
light_auto_sun.energy = 3.0
light_auto_sun.angle = 0.0523599
ob_auto_sun = bpy.data.objects.new('AutoSun', light_auto_sun)
scene.collection.objects.link(ob_auto_sun)
ob_auto_sun.rotation_euler = (0.872665, 0.174533, 0.523599)
bpy.context.view_layer.update()
